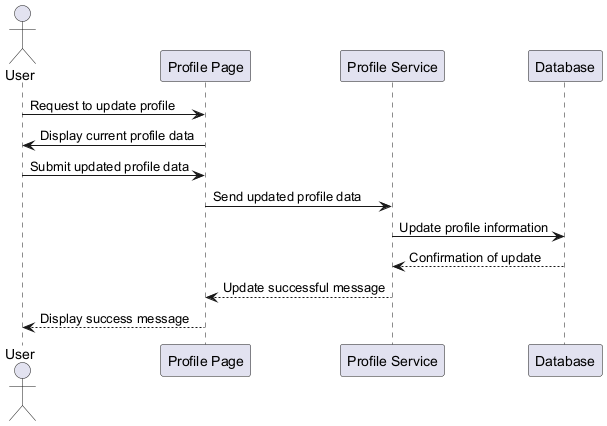

The diagram above was rendered by PlantUML. Its source (embedded in the PNG):
@startuml
actor User
participant "Profile Page" as ProfilePage
participant "Profile Service" as ProfileService
participant "Database" as Database

User -> ProfilePage : Request to update profile
ProfilePage -> User : Display current profile data
User -> ProfilePage : Submit updated profile data
ProfilePage -> ProfileService : Send updated profile data
ProfileService -> Database : Update profile information
Database --> ProfileService : Confirmation of update
ProfileService --> ProfilePage : Update successful message
ProfilePage --> User : Display success message
@enduml